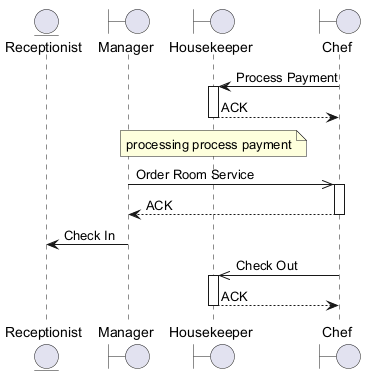

The diagram above was rendered by PlantUML. Its source (embedded in the PNG):
@startuml
skinparam backgroundColor #FFFFFF
skinparam classBackgroundColor #F1F8E9
skinparam classBorderColor #33691E
entity "Receptionist" as R
boundary "Manager" as M
boundary "Housekeeper" as H
boundary "Chef" as C
C -> H : Process Payment
activate H
H --> C : ACK
deactivate H
note over H : processing process payment
M ->> C : Order Room Service
activate C
C --> M : ACK
deactivate C
M -> R : Check In
C ->> H : Check Out
activate H
H --> C : ACK
deactivate H
@enduml